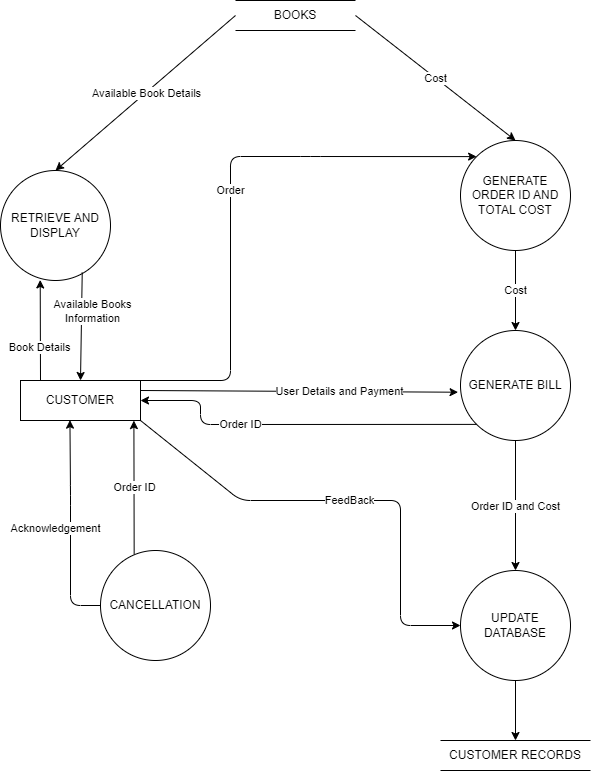

The diagram above was exported from draw.io. Its source (the exported page's mxGraphModel, read from the mxfile embedded in the PNG):
<mxGraphModel dx="731" dy="412" grid="1" gridSize="10" guides="1" tooltips="1" connect="1" arrows="1" fold="1" page="1" pageScale="1" pageWidth="850" pageHeight="1100" math="0" shadow="0">
  <root>
    <mxCell id="0" />
    <mxCell id="1" parent="0" />
    <mxCell id="2" value="CUSTOMER" style="rounded=0;whiteSpace=wrap;html=1;" parent="1" vertex="1">
      <mxGeometry x="150" y="545" width="120" height="40" as="geometry" />
    </mxCell>
    <mxCell id="3" value="CANCELLATION" style="ellipse;whiteSpace=wrap;html=1;aspect=fixed;" parent="1" vertex="1">
      <mxGeometry x="230" y="715" width="110" height="110" as="geometry" />
    </mxCell>
    <mxCell id="6" value="" style="endArrow=classic;html=1;entryX=0.412;entryY=0.991;entryDx=0;entryDy=0;entryPerimeter=0;exitX=0;exitY=0.5;exitDx=0;exitDy=0;" edge="1" parent="1" source="3" target="2">
      <mxGeometry relative="1" as="geometry">
        <mxPoint x="230" y="755" as="sourcePoint" />
        <mxPoint x="330" y="755" as="targetPoint" />
        <Array as="points">
          <mxPoint x="200" y="770" />
          <mxPoint x="200" y="660" />
        </Array>
      </mxGeometry>
    </mxCell>
    <mxCell id="7" value="Acknowledgement" style="edgeLabel;resizable=0;html=1;align=center;verticalAlign=middle;" connectable="0" vertex="1" parent="6">
      <mxGeometry relative="1" as="geometry">
        <mxPoint x="-15" as="offset" />
      </mxGeometry>
    </mxCell>
    <mxCell id="8" value="" style="endArrow=classic;html=1;exitX=0.306;exitY=0.034;exitDx=0;exitDy=0;exitPerimeter=0;entryX=0.945;entryY=1.002;entryDx=0;entryDy=0;entryPerimeter=0;" edge="1" parent="1" source="3" target="2">
      <mxGeometry relative="1" as="geometry">
        <mxPoint x="340" y="645" as="sourcePoint" />
        <mxPoint x="440" y="645" as="targetPoint" />
      </mxGeometry>
    </mxCell>
    <mxCell id="9" value="Order ID" style="edgeLabel;resizable=0;html=1;align=center;verticalAlign=middle;" connectable="0" vertex="1" parent="8">
      <mxGeometry relative="1" as="geometry" />
    </mxCell>
    <mxCell id="10" value="RETRIEVE AND DISPLAY" style="ellipse;whiteSpace=wrap;html=1;aspect=fixed;" vertex="1" parent="1">
      <mxGeometry x="130" y="335" width="110" height="110" as="geometry" />
    </mxCell>
    <mxCell id="11" value="" style="endArrow=classic;html=1;entryX=0.361;entryY=0.995;entryDx=0;entryDy=0;entryPerimeter=0;" edge="1" parent="1" target="10">
      <mxGeometry relative="1" as="geometry">
        <mxPoint x="170" y="545" as="sourcePoint" />
        <mxPoint x="170" y="455" as="targetPoint" />
      </mxGeometry>
    </mxCell>
    <mxCell id="12" value="Book Details" style="edgeLabel;resizable=0;html=1;align=center;verticalAlign=middle;" connectable="0" vertex="1" parent="11">
      <mxGeometry relative="1" as="geometry">
        <mxPoint x="-1" y="17" as="offset" />
      </mxGeometry>
    </mxCell>
    <mxCell id="13" value="" style="endArrow=classic;html=1;entryX=0.5;entryY=0;entryDx=0;entryDy=0;exitX=0.743;exitY=0.927;exitDx=0;exitDy=0;exitPerimeter=0;" edge="1" parent="1" source="10" target="2">
      <mxGeometry relative="1" as="geometry">
        <mxPoint x="210" y="385" as="sourcePoint" />
        <mxPoint x="310" y="385" as="targetPoint" />
      </mxGeometry>
    </mxCell>
    <mxCell id="14" value="Available Books&lt;br&gt;Information" style="edgeLabel;resizable=0;html=1;align=center;verticalAlign=middle;" connectable="0" vertex="1" parent="13">
      <mxGeometry relative="1" as="geometry">
        <mxPoint x="11" y="-15" as="offset" />
      </mxGeometry>
    </mxCell>
    <mxCell id="15" value="BOOKS" style="shape=partialRectangle;whiteSpace=wrap;html=1;left=0;right=0;fillColor=none;" vertex="1" parent="1">
      <mxGeometry x="365" y="165" width="120" height="30" as="geometry" />
    </mxCell>
    <mxCell id="16" value="CUSTOMER RECORDS" style="shape=partialRectangle;whiteSpace=wrap;html=1;left=0;right=0;fillColor=none;" vertex="1" parent="1">
      <mxGeometry x="570" y="905" width="150" height="30" as="geometry" />
    </mxCell>
    <mxCell id="19" style="edgeStyle=none;html=1;exitX=0.5;exitY=1;exitDx=0;exitDy=0;entryX=0.5;entryY=0;entryDx=0;entryDy=0;" edge="1" parent="1" source="18" target="16">
      <mxGeometry relative="1" as="geometry" />
    </mxCell>
    <mxCell id="18" value="UPDATE DATABASE" style="ellipse;whiteSpace=wrap;html=1;aspect=fixed;" vertex="1" parent="1">
      <mxGeometry x="590" y="735" width="110" height="110" as="geometry" />
    </mxCell>
    <mxCell id="20" value="" style="endArrow=classic;html=1;exitX=0;exitY=0.5;exitDx=0;exitDy=0;entryX=0.5;entryY=0;entryDx=0;entryDy=0;" edge="1" parent="1" source="15" target="10">
      <mxGeometry relative="1" as="geometry">
        <mxPoint x="210" y="235" as="sourcePoint" />
        <mxPoint x="310" y="235" as="targetPoint" />
      </mxGeometry>
    </mxCell>
    <mxCell id="21" value="Available Book Details" style="edgeLabel;resizable=0;html=1;align=center;verticalAlign=middle;" connectable="0" vertex="1" parent="20">
      <mxGeometry relative="1" as="geometry" />
    </mxCell>
    <mxCell id="23" value="GENERATE ORDER ID AND TOTAL COST" style="ellipse;whiteSpace=wrap;html=1;aspect=fixed;" vertex="1" parent="1">
      <mxGeometry x="590" y="305" width="110" height="110" as="geometry" />
    </mxCell>
    <mxCell id="24" value="GENERATE BILL" style="ellipse;whiteSpace=wrap;html=1;aspect=fixed;" vertex="1" parent="1">
      <mxGeometry x="590" y="495" width="110" height="110" as="geometry" />
    </mxCell>
    <mxCell id="27" value="" style="endArrow=classic;html=1;exitX=1;exitY=0.5;exitDx=0;exitDy=0;entryX=0.5;entryY=0;entryDx=0;entryDy=0;" edge="1" parent="1" source="15" target="23">
      <mxGeometry relative="1" as="geometry">
        <mxPoint x="510" y="175" as="sourcePoint" />
        <mxPoint x="610" y="175" as="targetPoint" />
      </mxGeometry>
    </mxCell>
    <mxCell id="28" value="Cost" style="edgeLabel;resizable=0;html=1;align=center;verticalAlign=middle;" connectable="0" vertex="1" parent="27">
      <mxGeometry relative="1" as="geometry" />
    </mxCell>
    <mxCell id="29" value="" style="endArrow=classic;html=1;exitX=0.5;exitY=1;exitDx=0;exitDy=0;entryX=0.5;entryY=0;entryDx=0;entryDy=0;" edge="1" parent="1" source="23" target="24">
      <mxGeometry relative="1" as="geometry">
        <mxPoint x="430" y="525" as="sourcePoint" />
        <mxPoint x="530" y="525" as="targetPoint" />
      </mxGeometry>
    </mxCell>
    <mxCell id="30" value="Cost" style="edgeLabel;resizable=0;html=1;align=center;verticalAlign=middle;" connectable="0" vertex="1" parent="29">
      <mxGeometry relative="1" as="geometry" />
    </mxCell>
    <mxCell id="31" value="" style="endArrow=classic;html=1;exitX=0.5;exitY=1;exitDx=0;exitDy=0;entryX=0.5;entryY=0;entryDx=0;entryDy=0;" edge="1" parent="1" source="24" target="18">
      <mxGeometry relative="1" as="geometry">
        <mxPoint x="640" y="635" as="sourcePoint" />
        <mxPoint x="740" y="635" as="targetPoint" />
      </mxGeometry>
    </mxCell>
    <mxCell id="32" value="Order ID and Cost" style="edgeLabel;resizable=0;html=1;align=center;verticalAlign=middle;" connectable="0" vertex="1" parent="31">
      <mxGeometry relative="1" as="geometry" />
    </mxCell>
    <mxCell id="33" value="" style="endArrow=classic;html=1;exitX=1;exitY=0;exitDx=0;exitDy=0;entryX=0;entryY=0;entryDx=0;entryDy=0;" edge="1" parent="1" source="2" target="23">
      <mxGeometry relative="1" as="geometry">
        <mxPoint x="330" y="595" as="sourcePoint" />
        <mxPoint x="430" y="595" as="targetPoint" />
        <Array as="points">
          <mxPoint x="360" y="545" />
          <mxPoint x="360" y="321" />
          <mxPoint x="440" y="321" />
        </Array>
      </mxGeometry>
    </mxCell>
    <mxCell id="34" value="Order" style="edgeLabel;resizable=0;html=1;align=center;verticalAlign=middle;" connectable="0" vertex="1" parent="33">
      <mxGeometry relative="1" as="geometry" />
    </mxCell>
    <mxCell id="35" value="" style="endArrow=classic;html=1;exitX=1;exitY=0.25;exitDx=0;exitDy=0;entryX=-0.022;entryY=0.561;entryDx=0;entryDy=0;entryPerimeter=0;" edge="1" parent="1" source="2" target="24">
      <mxGeometry relative="1" as="geometry">
        <mxPoint x="340" y="635" as="sourcePoint" />
        <mxPoint x="440" y="635" as="targetPoint" />
      </mxGeometry>
    </mxCell>
    <mxCell id="36" value="User Details and Payment" style="edgeLabel;resizable=0;html=1;align=center;verticalAlign=middle;" connectable="0" vertex="1" parent="35">
      <mxGeometry relative="1" as="geometry">
        <mxPoint x="40" as="offset" />
      </mxGeometry>
    </mxCell>
    <mxCell id="37" value="" style="endArrow=classic;html=1;exitX=0;exitY=1;exitDx=0;exitDy=0;entryX=1;entryY=0.5;entryDx=0;entryDy=0;" edge="1" parent="1" source="24" target="2">
      <mxGeometry relative="1" as="geometry">
        <mxPoint x="280" y="585" as="sourcePoint" />
        <mxPoint x="380" y="585" as="targetPoint" />
        <Array as="points">
          <mxPoint x="330" y="589" />
          <mxPoint x="330" y="565" />
        </Array>
      </mxGeometry>
    </mxCell>
    <mxCell id="38" value="Order ID" style="edgeLabel;resizable=0;html=1;align=center;verticalAlign=middle;" connectable="0" vertex="1" parent="37">
      <mxGeometry relative="1" as="geometry">
        <mxPoint x="-56" as="offset" />
      </mxGeometry>
    </mxCell>
    <mxCell id="40" value="" style="endArrow=classic;html=1;exitX=1;exitY=1;exitDx=0;exitDy=0;entryX=0;entryY=0.5;entryDx=0;entryDy=0;" edge="1" parent="1" source="2" target="18">
      <mxGeometry relative="1" as="geometry">
        <mxPoint x="280" y="585" as="sourcePoint" />
        <mxPoint x="380" y="585" as="targetPoint" />
        <Array as="points">
          <mxPoint x="320" y="625" />
          <mxPoint x="370" y="665" />
          <mxPoint x="530" y="665" />
          <mxPoint x="530" y="790" />
        </Array>
      </mxGeometry>
    </mxCell>
    <mxCell id="41" value="FeedBack" style="edgeLabel;resizable=0;html=1;align=center;verticalAlign=middle;" connectable="0" vertex="1" parent="40">
      <mxGeometry relative="1" as="geometry" />
    </mxCell>
  </root>
</mxGraphModel>